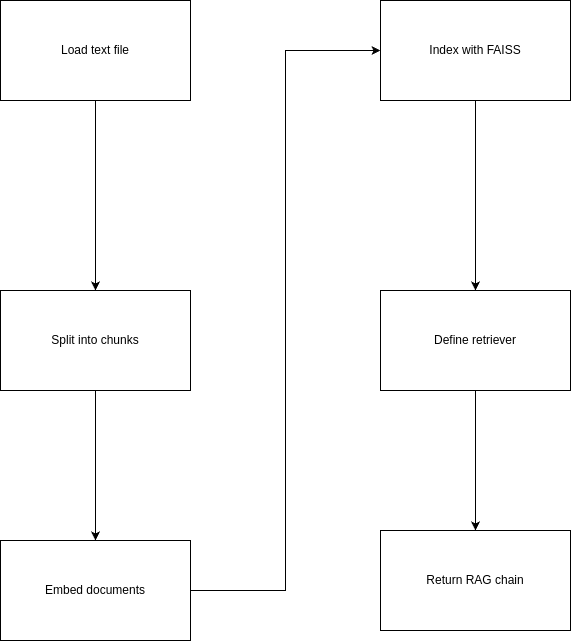

The diagram above was exported from draw.io. Its source (the exported page's mxGraphModel, read from the mxfile embedded in the PNG):
<mxGraphModel dx="2450" dy="893" grid="1" gridSize="10" guides="1" tooltips="1" connect="1" arrows="1" fold="1" page="1" pageScale="1" pageWidth="850" pageHeight="1100" math="0" shadow="0">
  <root>
    <mxCell id="0" />
    <mxCell id="1" parent="0" />
    <mxCell id="li0JfY268YLyOs_U1gew-1" style="edgeStyle=orthogonalEdgeStyle;rounded=0;orthogonalLoop=1;jettySize=auto;html=1;entryX=0.5;entryY=0;entryDx=0;entryDy=0;" edge="1" parent="1" source="47Gtq_gehcwEZgKPq539-1" target="47Gtq_gehcwEZgKPq539-2">
      <mxGeometry relative="1" as="geometry" />
    </mxCell>
    <mxCell id="47Gtq_gehcwEZgKPq539-1" value="Load text file" style="rounded=0;whiteSpace=wrap;html=1;" parent="1" vertex="1">
      <mxGeometry x="-240" y="240" width="190" height="100" as="geometry" />
    </mxCell>
    <mxCell id="47Gtq_gehcwEZgKPq539-7" value="" style="edgeStyle=orthogonalEdgeStyle;rounded=0;orthogonalLoop=1;jettySize=auto;html=1;" parent="1" source="47Gtq_gehcwEZgKPq539-2" target="47Gtq_gehcwEZgKPq539-3" edge="1">
      <mxGeometry relative="1" as="geometry" />
    </mxCell>
    <mxCell id="47Gtq_gehcwEZgKPq539-2" value="Split into chunks" style="rounded=0;whiteSpace=wrap;html=1;" parent="1" vertex="1">
      <mxGeometry x="-240" y="530" width="190" height="100" as="geometry" />
    </mxCell>
    <mxCell id="li0JfY268YLyOs_U1gew-3" style="edgeStyle=orthogonalEdgeStyle;rounded=0;orthogonalLoop=1;jettySize=auto;html=1;entryX=0;entryY=0.5;entryDx=0;entryDy=0;" edge="1" parent="1" source="47Gtq_gehcwEZgKPq539-3" target="47Gtq_gehcwEZgKPq539-4">
      <mxGeometry relative="1" as="geometry" />
    </mxCell>
    <mxCell id="47Gtq_gehcwEZgKPq539-3" value="Embed documents" style="rounded=0;whiteSpace=wrap;html=1;" parent="1" vertex="1">
      <mxGeometry x="-240" y="780" width="190" height="100" as="geometry" />
    </mxCell>
    <mxCell id="li0JfY268YLyOs_U1gew-4" style="edgeStyle=orthogonalEdgeStyle;rounded=0;orthogonalLoop=1;jettySize=auto;html=1;entryX=0.5;entryY=0;entryDx=0;entryDy=0;" edge="1" parent="1" source="47Gtq_gehcwEZgKPq539-4" target="47Gtq_gehcwEZgKPq539-12">
      <mxGeometry relative="1" as="geometry" />
    </mxCell>
    <mxCell id="47Gtq_gehcwEZgKPq539-4" value="Index with FAISS" style="rounded=0;whiteSpace=wrap;html=1;" parent="1" vertex="1">
      <mxGeometry x="140" y="240" width="190" height="100" as="geometry" />
    </mxCell>
    <mxCell id="li0JfY268YLyOs_U1gew-6" value="" style="edgeStyle=orthogonalEdgeStyle;rounded=0;orthogonalLoop=1;jettySize=auto;html=1;" edge="1" parent="1" source="47Gtq_gehcwEZgKPq539-12" target="li0JfY268YLyOs_U1gew-5">
      <mxGeometry relative="1" as="geometry" />
    </mxCell>
    <mxCell id="47Gtq_gehcwEZgKPq539-12" value="Define retriever" style="rounded=0;whiteSpace=wrap;html=1;" parent="1" vertex="1">
      <mxGeometry x="140" y="530" width="190" height="100" as="geometry" />
    </mxCell>
    <mxCell id="li0JfY268YLyOs_U1gew-5" value="Return RAG chain" style="rounded=0;whiteSpace=wrap;html=1;" vertex="1" parent="1">
      <mxGeometry x="140" y="770" width="190" height="100" as="geometry" />
    </mxCell>
  </root>
</mxGraphModel>